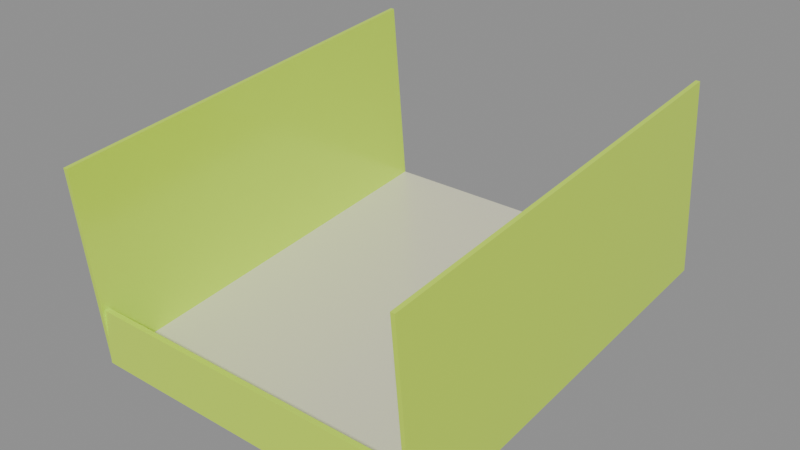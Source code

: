 # Source: finish.blend  (saved by Blender 5.2.44; exported with 4.5.12 LTS)
import bpy
from mathutils import Matrix  # noqa: F401  (used for matrix-valued properties, if any)

bpy.ops.wm.read_factory_settings(use_empty=True)
scene = bpy.context.scene
scene.name = 'Scene'

# ---- collections
col_visuals = bpy.data.collections.new('visuals'); scene.collection.children.link(col_visuals)
col_colliders = bpy.data.collections.new('colliders'); scene.collection.children.link(col_colliders)
col_markers = bpy.data.collections.new('markers'); scene.collection.children.link(col_markers)
col_controls = bpy.data.collections.new('controls'); scene.collection.children.link(col_controls)

# ---- materials (node trees are filled in below, after node groups)
mat_surface = bpy.data.materials.new('surface')
mat_surface_001 = bpy.data.materials.new('surface.001')
mat_surface_002 = bpy.data.materials.new('surface.002')
mat_surface_003 = bpy.data.materials.new('surface.003')

# ---- material node trees
mat_surface.use_nodes = True; mat_surface.node_tree.nodes.clear()
_N = mat_surface.node_tree.nodes; _L = mat_surface.node_tree.links
n0 = _N.new('ShaderNodeBsdfPrincipled'); n0.name = 'Principled BSDF'; n0.location = (-200, 100)
n0.inputs[0].default_value = (0.807, 0.7605, 0.6308, 1.0)
n0.inputs[1].default_value = 0.05
n0.inputs[2].default_value = 0.25
n0.inputs[10].default_value = 0.005
n1 = _N.new('ShaderNodeOutputMaterial'); n1.name = 'Material Output'; n1.location = (200, 100)
_L.new(n0.outputs[0], n1.inputs[0])
n1.is_active_output = True
mat_surface_001.use_nodes = True; mat_surface_001.node_tree.nodes.clear()
_N = mat_surface_001.node_tree.nodes; _L = mat_surface_001.node_tree.links
n0 = _N.new('ShaderNodeBsdfPrincipled'); n0.name = 'Principled BSDF'; n0.location = (-200, 100)
n0.inputs[0].default_value = (0.6867, 1.0, 0.05448, 1.0)
n0.inputs[1].default_value = 0.05
n0.inputs[2].default_value = 0.2
n0.inputs[10].default_value = 0.005
n1 = _N.new('ShaderNodeOutputMaterial'); n1.name = 'Material Output'; n1.location = (200, 100)
_L.new(n0.outputs[0], n1.inputs[0])
n1.is_active_output = True
mat_surface_002.use_nodes = True; mat_surface_002.node_tree.nodes.clear()
_N = mat_surface_002.node_tree.nodes; _L = mat_surface_002.node_tree.links
n0 = _N.new('ShaderNodeBsdfPrincipled'); n0.name = 'Principled BSDF'; n0.location = (-200, 100)
n0.inputs[0].default_value = (0.6867, 1.0, 0.05448, 1.0)
n0.inputs[1].default_value = 0.05
n0.inputs[2].default_value = 0.2
n0.inputs[10].default_value = 0.005
n1 = _N.new('ShaderNodeOutputMaterial'); n1.name = 'Material Output'; n1.location = (200, 100)
_L.new(n0.outputs[0], n1.inputs[0])
n1.is_active_output = True
mat_surface_003.use_nodes = True; mat_surface_003.node_tree.nodes.clear()
_N = mat_surface_003.node_tree.nodes; _L = mat_surface_003.node_tree.links
n0 = _N.new('ShaderNodeBsdfPrincipled'); n0.name = 'Principled BSDF'; n0.location = (-200, 100)
n0.inputs[0].default_value = (0.6867, 1.0, 0.05448, 1.0)
n0.inputs[1].default_value = 0.05
n0.inputs[2].default_value = 0.2
n0.inputs[10].default_value = 0.005
n1 = _N.new('ShaderNodeOutputMaterial'); n1.name = 'Material Output'; n1.location = (200, 100)
_L.new(n0.outputs[0], n1.inputs[0])
n1.is_active_output = True

# ---- meshes
me_finish_floor = bpy.data.meshes.new('finish-floor')
me_finish_floor.from_pydata([(0.25, -0.3015, 0.005), (0.25, 0.3015, 0.005), (0.25, -0.3015, -0.005), (0.25, 0.3015, -0.005), (-0.25, 0.3015, 0.005), (-0.25, -0.3015, 0.005), (-0.25, 0.3015, -0.005), (-0.25, -0.3015, -0.005), (-0.25, 0.3015, 0.005), (0.25, 0.3015, 0.005), (-0.25, -0.3015, 0.005), (0.25, -0.3015, 0.005), (-0.25, -0.3015, -0.005), (0.25, -0.3015, -0.005), (-0.25, 0.3015, -0.005), (0.25, 0.3015, -0.005), (-0.25, -0.3015, 0.005), (0.25, -0.3015, 0.005), (-0.25, -0.3015, -0.005), (0.25, -0.3015, -0.005), (0.25, 0.3015, 0.005), (-0.25, 0.3015, 0.005), (0.25, 0.3015, -0.005), (-0.25, 0.3015, -0.005)], [], [(0, 2, 1), (2, 3, 1), (4, 6, 5), (6, 7, 5), (8, 10, 9), (10, 11, 9), (12, 14, 13), (14, 15, 13), (16, 18, 17), (18, 19, 17), (20, 22, 21), (22, 23, 21)])
me_finish_floor.polygons.foreach_set('use_smooth', [True] * 12)
_uv = me_finish_floor.uv_layers.new(name='UVMap')
_uv.uv.foreach_set('vector', [0.0, 1.0, 0.0, 0.0, 1.0, 1.0, 0.0, 0.0, 1.0, 0.0, 1.0, 1.0, 0.0, 1.0, 0.0, 0.0, 1.0, 1.0, 0.0, 0.0, 1.0, 0.0, 1.0, 1.0, 0.0, 1.0, 0.0, 0.0, 1.0, 1.0, 0.0, 0.0, 1.0, 0.0, 1.0, 1.0, 0.0, 1.0, 0.0, 0.0, 1.0, 1.0, 0.0, 0.0, 1.0, 0.0, 1.0, 1.0, 0.0, 1.0, 0.0, 0.0, 1.0, 1.0, 0.0, 0.0, 1.0, 0.0, 1.0, 1.0, 0.0, 1.0, 0.0, 0.0, 1.0, 1.0, 0.0, 0.0, 1.0, 0.0, 1.0, 1.0])
me_finish_floor.materials.append(mat_surface)
me_finish_floor.update()
me_finish_floor.normals_split_custom_set([tuple(v) for v in zip(*[iter([1.0, 0.0, 0.0, 1.0, 0.0, 0.0, 1.0, 0.0, 0.0, 1.0, 0.0, 0.0, 1.0, 0.0, 0.0, 1.0, 0.0, 0.0, -1.0, 0.0, 0.0, -1.0, 0.0, 0.0, -1.0, 0.0, 0.0, -1.0, 0.0, 0.0, -1.0, 0.0, 0.0, -1.0, 0.0, 0.0, 0.0, 7.568e-08, 1.0, 0.0, 7.568e-08, 1.0, 0.0, 7.568e-08, 1.0, 0.0, 7.568e-08, 1.0, 0.0, 7.568e-08, 1.0, 0.0, 7.568e-08, 1.0, 0.0, -7.568e-08, -1.0, 0.0, -7.568e-08, -1.0, 0.0, -7.568e-08, -1.0, 0.0, -7.568e-08, -1.0, 0.0, -7.568e-08, -1.0, 0.0, -7.568e-08, -1.0, 0.0, -1.0, 0.0, 0.0, -1.0, 0.0, 0.0, -1.0, 0.0, 0.0, -1.0, 0.0, 0.0, -1.0, 0.0, 0.0, -1.0, 0.0, 0.0, 1.0, 0.0, 0.0, 1.0, 0.0, 0.0, 1.0, 0.0, 0.0, 1.0, 0.0, 0.0, 1.0, 0.0, 0.0, 1.0, 0.0])] * 3)])
me_finish_rail_left = bpy.data.meshes.new('finish-rail-left')
me_finish_rail_left.from_pydata([(0.003, -0.3015, 0.144), (0.003, 0.3015, 0.144), (0.003, -0.3015, -0.144), (0.003, 0.3015, -0.144), (-0.003, 0.3015, 0.144), (-0.003, -0.3015, 0.144), (-0.003, 0.3015, -0.144), (-0.003, -0.3015, -0.144), (-0.003, 0.3015, 0.144), (0.003, 0.3015, 0.144), (-0.003, -0.3015, 0.144), (0.003, -0.3015, 0.144), (-0.003, -0.3015, -0.144), (0.003, -0.3015, -0.144), (-0.003, 0.3015, -0.144), (0.003, 0.3015, -0.144), (-0.003, -0.3015, 0.144), (0.003, -0.3015, 0.144), (-0.003, -0.3015, -0.144), (0.003, -0.3015, -0.144), (0.003, 0.3015, 0.144), (-0.003, 0.3015, 0.144), (0.003, 0.3015, -0.144), (-0.003, 0.3015, -0.144)], [], [(0, 2, 1), (2, 3, 1), (4, 6, 5), (6, 7, 5), (8, 10, 9), (10, 11, 9), (12, 14, 13), (14, 15, 13), (16, 18, 17), (18, 19, 17), (20, 22, 21), (22, 23, 21)])
me_finish_rail_left.polygons.foreach_set('use_smooth', [True] * 12)
_uv = me_finish_rail_left.uv_layers.new(name='UVMap')
_uv.uv.foreach_set('vector', [0.0, 1.0, 0.0, 0.0, 1.0, 1.0, 0.0, 0.0, 1.0, 0.0, 1.0, 1.0, 0.0, 1.0, 0.0, 0.0, 1.0, 1.0, 0.0, 0.0, 1.0, 0.0, 1.0, 1.0, 0.0, 1.0, 0.0, 0.0, 1.0, 1.0, 0.0, 0.0, 1.0, 0.0, 1.0, 1.0, 0.0, 1.0, 0.0, 0.0, 1.0, 1.0, 0.0, 0.0, 1.0, 0.0, 1.0, 1.0, 0.0, 1.0, 0.0, 0.0, 1.0, 1.0, 0.0, 0.0, 1.0, 0.0, 1.0, 1.0, 0.0, 1.0, 0.0, 0.0, 1.0, 1.0, 0.0, 0.0, 1.0, 0.0, 1.0, 1.0])
me_finish_rail_left.materials.append(mat_surface_001)
me_finish_rail_left.update()
me_finish_rail_left.normals_split_custom_set([tuple(v) for v in zip(*[iter([1.0, 0.0, 0.0, 1.0, 0.0, 0.0, 1.0, 0.0, 0.0, 1.0, 0.0, 0.0, 1.0, 0.0, 0.0, 1.0, 0.0, 0.0, -1.0, 6.704e-10, 0.0, -1.0, 2.9e-10, 0.0, -1.0, -2.9e-10, 0.0, -1.0, 2.9e-10, 0.0, -1.0, -6.704e-10, 0.0, -1.0, -2.9e-10, 0.0, 0.0, 9.885e-08, 1.0, 0.0, 9.885e-08, 1.0, 0.0, 9.885e-08, 1.0, 0.0, 9.885e-08, 1.0, 0.0, 9.885e-08, 1.0, 0.0, 9.885e-08, 1.0, 0.0, -9.885e-08, -1.0, 0.0, -9.885e-08, -1.0, 0.0, -9.885e-08, -1.0, 0.0, -9.885e-08, -1.0, 0.0, -9.885e-08, -1.0, 0.0, -9.885e-08, -1.0, 0.0, -1.0, 0.0, 0.0, -1.0, 0.0, 0.0, -1.0, 0.0, 0.0, -1.0, 0.0, 0.0, -1.0, 0.0, 0.0, -1.0, 0.0, 0.0, 1.0, 0.0, 0.0, 1.0, 0.0, 0.0, 1.0, 0.0, 0.0, 1.0, 0.0, 0.0, 1.0, 0.0, 0.0, 1.0, 0.0])] * 3)])
me_finish_rail_right = bpy.data.meshes.new('finish-rail-right')
me_finish_rail_right.from_pydata([(0.003, -0.3015, 0.144), (0.003, 0.3015, 0.144), (0.003, -0.3015, -0.144), (0.003, 0.3015, -0.144), (-0.003, 0.3015, 0.144), (-0.003, -0.3015, 0.144), (-0.003, 0.3015, -0.144), (-0.003, -0.3015, -0.144), (-0.003, 0.3015, 0.144), (0.003, 0.3015, 0.144), (-0.003, -0.3015, 0.144), (0.003, -0.3015, 0.144), (-0.003, -0.3015, -0.144), (0.003, -0.3015, -0.144), (-0.003, 0.3015, -0.144), (0.003, 0.3015, -0.144), (-0.003, -0.3015, 0.144), (0.003, -0.3015, 0.144), (-0.003, -0.3015, -0.144), (0.003, -0.3015, -0.144), (0.003, 0.3015, 0.144), (-0.003, 0.3015, 0.144), (0.003, 0.3015, -0.144), (-0.003, 0.3015, -0.144)], [], [(0, 2, 1), (2, 3, 1), (4, 6, 5), (6, 7, 5), (8, 10, 9), (10, 11, 9), (12, 14, 13), (14, 15, 13), (16, 18, 17), (18, 19, 17), (20, 22, 21), (22, 23, 21)])
me_finish_rail_right.polygons.foreach_set('use_smooth', [True] * 12)
_uv = me_finish_rail_right.uv_layers.new(name='UVMap')
_uv.uv.foreach_set('vector', [0.0, 1.0, 0.0, 0.0, 1.0, 1.0, 0.0, 0.0, 1.0, 0.0, 1.0, 1.0, 0.0, 1.0, 0.0, 0.0, 1.0, 1.0, 0.0, 0.0, 1.0, 0.0, 1.0, 1.0, 0.0, 1.0, 0.0, 0.0, 1.0, 1.0, 0.0, 0.0, 1.0, 0.0, 1.0, 1.0, 0.0, 1.0, 0.0, 0.0, 1.0, 1.0, 0.0, 0.0, 1.0, 0.0, 1.0, 1.0, 0.0, 1.0, 0.0, 0.0, 1.0, 1.0, 0.0, 0.0, 1.0, 0.0, 1.0, 1.0, 0.0, 1.0, 0.0, 0.0, 1.0, 1.0, 0.0, 0.0, 1.0, 0.0, 1.0, 1.0])
me_finish_rail_right.materials.append(mat_surface_002)
me_finish_rail_right.update()
me_finish_rail_right.normals_split_custom_set([tuple(v) for v in zip(*[iter([1.0, 0.0, 0.0, 1.0, 0.0, 0.0, 1.0, 0.0, 0.0, 1.0, 0.0, 0.0, 1.0, 0.0, 0.0, 1.0, 0.0, 0.0, -1.0, 6.704e-10, 0.0, -1.0, 2.9e-10, 0.0, -1.0, -2.9e-10, 0.0, -1.0, 2.9e-10, 0.0, -1.0, -6.704e-10, 0.0, -1.0, -2.9e-10, 0.0, 0.0, 9.885e-08, 1.0, 0.0, 9.885e-08, 1.0, 0.0, 9.885e-08, 1.0, 0.0, 9.885e-08, 1.0, 0.0, 9.885e-08, 1.0, 0.0, 9.885e-08, 1.0, 0.0, -9.885e-08, -1.0, 0.0, -9.885e-08, -1.0, 0.0, -9.885e-08, -1.0, 0.0, -9.885e-08, -1.0, 0.0, -9.885e-08, -1.0, 0.0, -9.885e-08, -1.0, 0.0, -1.0, 0.0, 0.0, -1.0, 0.0, 0.0, -1.0, 0.0, 0.0, -1.0, 0.0, 0.0, -1.0, 0.0, 0.0, -1.0, 0.0, 0.0, 1.0, 0.0, 0.0, 1.0, 0.0, 0.0, 1.0, 0.0, 0.0, 1.0, 0.0, 0.0, 1.0, 0.0, 0.0, 1.0, 0.0])] * 3)])
me_finish_catch_wall = bpy.data.meshes.new('finish-catch-wall')
me_finish_catch_wall.from_pydata([(0.25, -0.004, 0.04), (0.25, 0.004, 0.04), (0.25, -0.004, -0.04), (0.25, 0.004, -0.04), (-0.25, 0.004, 0.04), (-0.25, -0.004, 0.04), (-0.25, 0.004, -0.04), (-0.25, -0.004, -0.04), (-0.25, 0.004, 0.04), (0.25, 0.004, 0.04), (-0.25, -0.004, 0.04), (0.25, -0.004, 0.04), (-0.25, -0.004, -0.04), (0.25, -0.004, -0.04), (-0.25, 0.004, -0.04), (0.25, 0.004, -0.04), (-0.25, -0.004, 0.04), (0.25, -0.004, 0.04), (-0.25, -0.004, -0.04), (0.25, -0.004, -0.04), (0.25, 0.004, 0.04), (-0.25, 0.004, 0.04), (0.25, 0.004, -0.04), (-0.25, 0.004, -0.04)], [], [(0, 2, 1), (2, 3, 1), (4, 6, 5), (6, 7, 5), (8, 10, 9), (10, 11, 9), (12, 14, 13), (14, 15, 13), (16, 18, 17), (18, 19, 17), (20, 22, 21), (22, 23, 21)])
me_finish_catch_wall.polygons.foreach_set('use_smooth', [True] * 12)
_uv = me_finish_catch_wall.uv_layers.new(name='UVMap')
_uv.uv.foreach_set('vector', [0.0, 1.0, 0.0, 0.0, 1.0, 1.0, 0.0, 0.0, 1.0, 0.0, 1.0, 1.0, 0.0, 1.0, 0.0, 0.0, 1.0, 1.0, 0.0, 0.0, 1.0, 0.0, 1.0, 1.0, 0.0, 1.0, 0.0, 0.0, 1.0, 1.0, 0.0, 0.0, 1.0, 0.0, 1.0, 1.0, 0.0, 1.0, 0.0, 0.0, 1.0, 1.0, 0.0, 0.0, 1.0, 0.0, 1.0, 1.0, 0.0, 1.0, 0.0, 0.0, 1.0, 1.0, 0.0, 0.0, 1.0, 0.0, 1.0, 1.0, 0.0, 1.0, 0.0, 0.0, 1.0, 1.0, 0.0, 0.0, 1.0, 0.0, 1.0, 1.0])
me_finish_catch_wall.materials.append(mat_surface_003)
me_finish_catch_wall.update()
me_finish_catch_wall.normals_split_custom_set([tuple(v) for v in zip(*[iter([1.0, 0.0, 0.0, 1.0, 0.0, 0.0, 1.0, 0.0, 0.0, 1.0, 0.0, 0.0, 1.0, 0.0, 0.0, 1.0, 0.0, 0.0, -1.0, 0.0, 0.0, -1.0, 0.0, 0.0, -1.0, 0.0, 0.0, -1.0, 0.0, 0.0, -1.0, 0.0, 0.0, -1.0, 0.0, 0.0, 0.0, 0.0, 1.0, 0.0, 0.0, 1.0, 0.0, 0.0, 1.0, 0.0, 0.0, 1.0, 0.0, 0.0, 1.0, 0.0, 0.0, 1.0, 0.0, 0.0, -1.0, 0.0, 0.0, -1.0, 0.0, 0.0, -1.0, 0.0, 0.0, -1.0, 0.0, 0.0, -1.0, 0.0, 0.0, -1.0, 0.0, -1.0, 6.985e-08, 0.0, -1.0, 6.985e-08, 0.0, -1.0, 6.985e-08, 0.0, -1.0, 6.985e-08, 0.0, -1.0, 6.985e-08, 0.0, -1.0, 6.985e-08, 0.0, 1.0, -6.985e-08, 0.0, 1.0, -6.985e-08, 0.0, 1.0, -6.985e-08, 0.0, 1.0, -6.985e-08, 0.0, 1.0, -6.985e-08, 0.0, 1.0, -6.985e-08])] * 3)])
me_collision__finish_floor = bpy.data.meshes.new('collision__finish-floor')
me_collision__finish_floor.from_pydata([(-0.25, 0.3015, 0.005), (-0.25, -0.3015, 0.005), (0.25, 0.3015, 0.005), (0.25, -0.3015, 0.005)], [], [(0, 1, 2), (2, 1, 3)])
me_collision__finish_floor.polygons.foreach_set('use_smooth', [True] * 2)
me_collision__finish_floor.update()
me_collision__finish_floor.normals_split_custom_set([tuple(v) for v in zip(*[iter([0.0, 7.568e-08, 1.0, 0.0, 7.568e-08, 1.0, 0.0, 7.568e-08, 1.0, 0.0, 7.568e-08, 1.0, 0.0, 7.568e-08, 1.0, 0.0, 7.568e-08, 1.0])] * 3)])
me_collision__finish_rail_left = bpy.data.meshes.new('collision__finish-rail-left')
me_collision__finish_rail_left.from_pydata([(-0.25, 0.3015, -2.276e-08), (-0.25, 0.3015, 0.288), (-0.25, -0.3015, 2.276e-08), (-0.25, -0.3015, 0.288)], [], [(0, 1, 2), (2, 1, 3)])
me_collision__finish_rail_left.polygons.foreach_set('use_smooth', [True] * 2)
me_collision__finish_rail_left.update()
me_collision__finish_rail_left.normals_split_custom_set([tuple(v) for v in zip(*[iter([1.0, 0.0, 0.0, 1.0, 0.0, 0.0, 1.0, 0.0, 0.0, 1.0, 0.0, 0.0, 1.0, 0.0, 0.0, 1.0, 0.0, 0.0])] * 3)])
me_collision__finish_rail_right = bpy.data.meshes.new('collision__finish-rail-right')
me_collision__finish_rail_right.from_pydata([(0.25, 0.3015, -2.276e-08), (0.25, 0.3015, 0.288), (0.25, -0.3015, 2.276e-08), (0.25, -0.3015, 0.288)], [], [(0, 2, 1), (2, 3, 1)])
me_collision__finish_rail_right.polygons.foreach_set('use_smooth', [True] * 2)
me_collision__finish_rail_right.update()
me_collision__finish_rail_right.normals_split_custom_set([tuple(v) for v in zip(*[iter([-1.0, 0.0, 0.0, -1.0, 0.0, 0.0, -1.0, 0.0, 0.0, -1.0, 0.0, 0.0, -1.0, 0.0, 0.0, -1.0, 0.0, 0.0])] * 3)])
me_collision__photo_finish_sensor = bpy.data.meshes.new('collision__photo-finish-sensor')
me_collision__photo_finish_sensor.from_pydata([(0.25, -0.064, 0.08), (0.25, 0.064, 0.08), (0.25, -0.064, -0.08), (0.25, 0.064, -0.08), (-0.25, 0.064, 0.08), (-0.25, -0.064, 0.08), (-0.25, 0.064, -0.08), (-0.25, -0.064, -0.08), (-0.25, 0.064, 0.08), (0.25, 0.064, 0.08), (-0.25, -0.064, 0.08), (0.25, -0.064, 0.08), (-0.25, -0.064, -0.08), (0.25, -0.064, -0.08), (-0.25, 0.064, -0.08), (0.25, 0.064, -0.08), (-0.25, -0.064, 0.08), (0.25, -0.064, 0.08), (-0.25, -0.064, -0.08), (0.25, -0.064, -0.08), (0.25, 0.064, 0.08), (-0.25, 0.064, 0.08), (0.25, 0.064, -0.08), (-0.25, 0.064, -0.08)], [], [(0, 2, 1), (2, 3, 1), (4, 6, 5), (6, 7, 5), (8, 10, 9), (10, 11, 9), (12, 14, 13), (14, 15, 13), (16, 18, 17), (18, 19, 17), (20, 22, 21), (22, 23, 21)])
me_collision__photo_finish_sensor.polygons.foreach_set('use_smooth', [True] * 12)
_uv = me_collision__photo_finish_sensor.uv_layers.new(name='UVMap')
_uv.uv.foreach_set('vector', [0.0, 1.0, 0.0, 0.0, 1.0, 1.0, 0.0, 0.0, 1.0, 0.0, 1.0, 1.0, 0.0, 1.0, 0.0, 0.0, 1.0, 1.0, 0.0, 0.0, 1.0, 0.0, 1.0, 1.0, 0.0, 1.0, 0.0, 0.0, 1.0, 1.0, 0.0, 0.0, 1.0, 0.0, 1.0, 1.0, 0.0, 1.0, 0.0, 0.0, 1.0, 1.0, 0.0, 0.0, 1.0, 0.0, 1.0, 1.0, 0.0, 1.0, 0.0, 0.0, 1.0, 1.0, 0.0, 0.0, 1.0, 0.0, 1.0, 1.0, 0.0, 1.0, 0.0, 0.0, 1.0, 1.0, 0.0, 0.0, 1.0, 0.0, 1.0, 1.0])
me_collision__photo_finish_sensor.update()
me_collision__photo_finish_sensor.normals_split_custom_set([tuple(v) for v in zip(*[iter([1.0, 0.0, 0.0, 1.0, 0.0, 0.0, 1.0, 0.0, 0.0, 1.0, 0.0, 0.0, 1.0, 0.0, 0.0, 1.0, 0.0, 0.0, -1.0, 0.0, 0.0, -1.0, 0.0, 0.0, -1.0, 0.0, 0.0, -1.0, 0.0, 0.0, -1.0, 0.0, 0.0, -1.0, 0.0, 0.0, 0.0, 1.164e-07, 1.0, 0.0, 1.164e-07, 1.0, 0.0, 1.164e-07, 1.0, 0.0, 1.164e-07, 1.0, 0.0, 1.164e-07, 1.0, 0.0, 1.164e-07, 1.0, 0.0, -1.164e-07, -1.0, 0.0, -1.164e-07, -1.0, 0.0, -1.164e-07, -1.0, 0.0, -1.164e-07, -1.0, 0.0, -1.164e-07, -1.0, 0.0, -1.164e-07, -1.0, 0.0, -1.0, 9.313e-08, 0.0, -1.0, 9.313e-08, 0.0, -1.0, 9.313e-08, 0.0, -1.0, 9.313e-08, 0.0, -1.0, 9.313e-08, 0.0, -1.0, 9.313e-08, 0.0, 1.0, -9.313e-08, 0.0, 1.0, -9.313e-08, 0.0, 1.0, -9.313e-08, 0.0, 1.0, -9.313e-08, 0.0, 1.0, -9.313e-08, 0.0, 1.0, -9.313e-08])] * 3)])
me_collision__finish_catch_wall = bpy.data.meshes.new('collision__finish-catch-wall')
me_collision__finish_catch_wall.from_pydata([(0.25, -0.004, 0.04), (0.25, 0.004, 0.04), (0.25, -0.004, -0.04), (0.25, 0.004, -0.04), (-0.25, 0.004, 0.04), (-0.25, -0.004, 0.04), (-0.25, 0.004, -0.04), (-0.25, -0.004, -0.04), (-0.25, 0.004, 0.04), (0.25, 0.004, 0.04), (-0.25, -0.004, 0.04), (0.25, -0.004, 0.04), (-0.25, -0.004, -0.04), (0.25, -0.004, -0.04), (-0.25, 0.004, -0.04), (0.25, 0.004, -0.04), (-0.25, -0.004, 0.04), (0.25, -0.004, 0.04), (-0.25, -0.004, -0.04), (0.25, -0.004, -0.04), (0.25, 0.004, 0.04), (-0.25, 0.004, 0.04), (0.25, 0.004, -0.04), (-0.25, 0.004, -0.04)], [], [(0, 2, 1), (2, 3, 1), (4, 6, 5), (6, 7, 5), (8, 10, 9), (10, 11, 9), (12, 14, 13), (14, 15, 13), (16, 18, 17), (18, 19, 17), (20, 22, 21), (22, 23, 21)])
me_collision__finish_catch_wall.polygons.foreach_set('use_smooth', [True] * 12)
_uv = me_collision__finish_catch_wall.uv_layers.new(name='UVMap')
_uv.uv.foreach_set('vector', [0.0, 1.0, 0.0, 0.0, 1.0, 1.0, 0.0, 0.0, 1.0, 0.0, 1.0, 1.0, 0.0, 1.0, 0.0, 0.0, 1.0, 1.0, 0.0, 0.0, 1.0, 0.0, 1.0, 1.0, 0.0, 1.0, 0.0, 0.0, 1.0, 1.0, 0.0, 0.0, 1.0, 0.0, 1.0, 1.0, 0.0, 1.0, 0.0, 0.0, 1.0, 1.0, 0.0, 0.0, 1.0, 0.0, 1.0, 1.0, 0.0, 1.0, 0.0, 0.0, 1.0, 1.0, 0.0, 0.0, 1.0, 0.0, 1.0, 1.0, 0.0, 1.0, 0.0, 0.0, 1.0, 1.0, 0.0, 0.0, 1.0, 0.0, 1.0, 1.0])
me_collision__finish_catch_wall.update()
me_collision__finish_catch_wall.normals_split_custom_set([tuple(v) for v in zip(*[iter([1.0, 0.0, 0.0, 1.0, 0.0, 0.0, 1.0, 0.0, 0.0, 1.0, 0.0, 0.0, 1.0, 0.0, 0.0, 1.0, 0.0, 0.0, -1.0, 0.0, 0.0, -1.0, 0.0, 0.0, -1.0, 0.0, 0.0, -1.0, 0.0, 0.0, -1.0, 0.0, 0.0, -1.0, 0.0, 0.0, 0.0, 0.0, 1.0, 0.0, 0.0, 1.0, 0.0, 0.0, 1.0, 0.0, 0.0, 1.0, 0.0, 0.0, 1.0, 0.0, 0.0, 1.0, 0.0, 0.0, -1.0, 0.0, 0.0, -1.0, 0.0, 0.0, -1.0, 0.0, 0.0, -1.0, 0.0, 0.0, -1.0, 0.0, 0.0, -1.0, 0.0, -1.0, 6.985e-08, 0.0, -1.0, 6.985e-08, 0.0, -1.0, 6.985e-08, 0.0, -1.0, 6.985e-08, 0.0, -1.0, 6.985e-08, 0.0, -1.0, 6.985e-08, 0.0, 1.0, -6.985e-08, 0.0, 1.0, -6.985e-08, 0.0, 1.0, -6.985e-08, 0.0, 1.0, -6.985e-08, 0.0, 1.0, -6.985e-08, 0.0, 1.0, -6.985e-08])] * 3)])

# ---- objects
ob_finish_floor = bpy.data.objects.new('finish-floor', me_finish_floor)
ob_finish_rail_left = bpy.data.objects.new('finish-rail-left', me_finish_rail_left)
ob_finish_rail_right = bpy.data.objects.new('finish-rail-right', me_finish_rail_right)
ob_finish_catch_wall = bpy.data.objects.new('finish-catch-wall', me_finish_catch_wall)
ob_collision__finish_floor = bpy.data.objects.new('collision__finish-floor', me_collision__finish_floor)
ob_collision__finish_rail_left = bpy.data.objects.new('collision__finish-rail-left', me_collision__finish_rail_left)
ob_collision__finish_rail_right = bpy.data.objects.new('collision__finish-rail-right', me_collision__finish_rail_right)
ob_collision__photo_finish_sensor = bpy.data.objects.new('collision__photo-finish-sensor', me_collision__photo_finish_sensor)
ob_collision__finish_catch_wall = bpy.data.objects.new('collision__finish-catch-wall', me_collision__finish_catch_wall)
ob_entry = bpy.data.objects.new('entry', None)
ob_exit = bpy.data.objects.new('exit', None)
ob_route_0000 = bpy.data.objects.new('route-0000', None)
ob_route_0001 = bpy.data.objects.new('route-0001', None)
ob_bounds_min = bpy.data.objects.new('bounds-min', None)
ob_bounds_max = bpy.data.objects.new('bounds-max', None)
ob_finish_sensor = bpy.data.objects.new('finish-sensor', None)

# ---- transforms, parenting, visibility, modifiers, constraints
ob_finish_floor.location = (0.0, -0.3, -0.03)
ob_finish_floor.rotation_mode = 'QUATERNION'
ob_finish_floor.rotation_quaternion = (0.9988, 0.04981, 0.0, 0.0)
ob_finish_rail_left.location = (-0.253, -0.3143, 0.1133)
ob_finish_rail_left.rotation_mode = 'QUATERNION'
ob_finish_rail_left.rotation_quaternion = (0.9988, 0.04981, 0.0, 0.0)
ob_finish_rail_right.location = (0.253, -0.3143, 0.1133)
ob_finish_rail_right.rotation_mode = 'QUATERNION'
ob_finish_rail_right.rotation_quaternion = (0.9988, 0.04981, 0.0, 0.0)
ob_finish_catch_wall.location = (0.0, -0.6, -0.02)
ob_finish_catch_wall.rotation_mode = 'QUATERNION'
ob_finish_catch_wall.rotation_quaternion = (1.0, 0.0, 0.0, 0.0)
ob_collision__finish_floor.location = (0.0, -0.3, -0.03)
ob_collision__finish_floor.rotation_mode = 'QUATERNION'
ob_collision__finish_floor.rotation_quaternion = (0.9988, 0.04981, 0.0, 0.0)
ob_collision__finish_floor.hide_render = True
ob_collision__finish_floor.display_type = 'WIRE'
ob_collision__finish_rail_left.location = (0.0, -0.3, -0.03)
ob_collision__finish_rail_left.rotation_mode = 'QUATERNION'
ob_collision__finish_rail_left.rotation_quaternion = (0.9988, 0.04981, 0.0, 0.0)
ob_collision__finish_rail_left.hide_render = True
ob_collision__finish_rail_left.display_type = 'WIRE'
ob_collision__finish_rail_right.location = (0.0, -0.3, -0.03)
ob_collision__finish_rail_right.rotation_mode = 'QUATERNION'
ob_collision__finish_rail_right.rotation_quaternion = (0.9988, 0.04981, 0.0, 0.0)
ob_collision__finish_rail_right.hide_render = True
ob_collision__finish_rail_right.display_type = 'WIRE'
ob_collision__photo_finish_sensor.location = (0.0, -0.2, 0.06)
ob_collision__photo_finish_sensor.rotation_mode = 'QUATERNION'
ob_collision__photo_finish_sensor.rotation_quaternion = (1.0, 0.0, 0.0, 0.0)
ob_collision__photo_finish_sensor.hide_render = True
ob_collision__photo_finish_sensor.display_type = 'WIRE'
ob_collision__finish_catch_wall.location = (0.0, -0.6, -0.02)
ob_collision__finish_catch_wall.rotation_mode = 'QUATERNION'
ob_collision__finish_catch_wall.rotation_quaternion = (1.0, 0.0, 0.0, 0.0)
ob_collision__finish_catch_wall.hide_render = True
ob_collision__finish_catch_wall.display_type = 'WIRE'
ob_entry.location = (0.0, 0.0, 0.0)
ob_entry.empty_display_size = 0.03
ob_exit.location = (0.0, -0.6, -0.06)
ob_exit.empty_display_size = 0.03
ob_route_0000.location = (0.0, 0.0, 0.0)
ob_route_0000.empty_display_size = 0.03
ob_route_0001.location = (0.0, -0.6, -0.06)
ob_route_0001.empty_display_size = 0.03
ob_bounds_min.location = (-0.256, 0.0004975, -0.06498)
ob_bounds_min.empty_display_size = 0.03
ob_bounds_max.location = (0.256, -0.6287, 0.2866)
ob_bounds_max.empty_display_size = 0.03
ob_finish_sensor.location = (0.0, -0.2, 0.06)
ob_finish_sensor.empty_display_size = 0.03

# ---- collection membership
col_visuals.objects.link(ob_finish_floor)
col_visuals.objects.link(ob_finish_rail_left)
col_visuals.objects.link(ob_finish_rail_right)
col_visuals.objects.link(ob_finish_catch_wall)
col_colliders.objects.link(ob_collision__finish_floor)
col_colliders.objects.link(ob_collision__finish_rail_left)
col_colliders.objects.link(ob_collision__finish_rail_right)
col_colliders.objects.link(ob_collision__photo_finish_sensor)
col_colliders.objects.link(ob_collision__finish_catch_wall)
col_markers.objects.link(ob_entry)
col_markers.objects.link(ob_exit)
col_markers.objects.link(ob_route_0000)
col_markers.objects.link(ob_route_0001)
col_markers.objects.link(ob_bounds_min)
col_markers.objects.link(ob_bounds_max)
col_markers.objects.link(ob_finish_sensor)

# ---- scene / render settings (as saved in the file)
scene.frame_start = 1; scene.frame_end = 250; scene.frame_set(1)
scene.render.engine = 'BLENDER_EEVEE_NEXT'
scene.render.bake_bias = 0.0
scene.render.bake_samples = 0
scene.render.compositor_device = 'GPU'
scene.eevee.use_volume_custom_range = False
scene.eevee.fast_gi_thickness_near = 0.1
scene.eevee.fast_gi_thickness_far = 0.0
scene.eevee.ray_tracing_options.screen_trace_thickness = 0.1
bpy.context.view_layer.update()

# ---- added for rendering (the .blend has no active camera and no usable light): camera, sun + grey world if the file has none
cam_auto = bpy.data.cameras.new('AutoCamera')
cam_auto.lens = 50.0
cam_auto.sensor_width = 36.0
cam_auto.clip_end = 1000.0
ob_auto_camera = bpy.data.objects.new('AutoCamera', cam_auto)
scene.collection.objects.link(ob_auto_camera)
ob_auto_camera.location = (0.817955, -1.29563, 0.765162)
ob_auto_camera.rotation_euler = (1.09748, -7.21219e-08, 0.694738)
scene.camera = ob_auto_camera
light_auto_sun = bpy.data.lights.new('AutoSun', 'SUN')
light_auto_sun.energy = 3.0
light_auto_sun.angle = 0.0523599
ob_auto_sun = bpy.data.objects.new('AutoSun', light_auto_sun)
scene.collection.objects.link(ob_auto_sun)
ob_auto_sun.rotation_euler = (0.872665, 0.174533, 0.523599)
if scene.world is None:
    world_auto = bpy.data.worlds.new('AutoWorld')
    world_auto.color = (0.3, 0.3, 0.3)
    scene.world = world_auto
bpy.context.view_layer.update()
